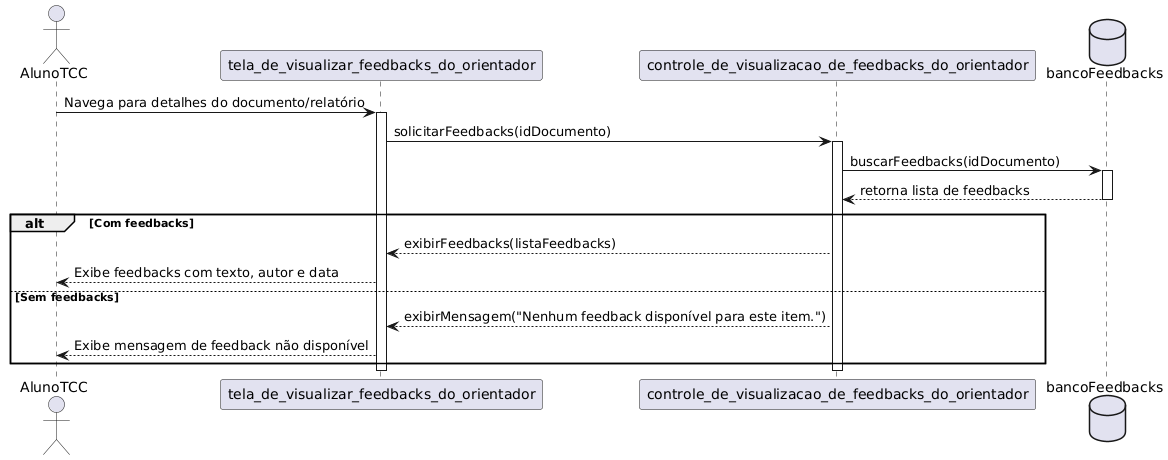

The diagram above was rendered by PlantUML. Its source (embedded in the PNG):
@startuml
actor AlunoTCC
participant Tela_Visualizar_Feedbacks as "tela_de_visualizar_feedbacks_do_orientador"
participant Controlador_Visualizar_Feedbacks as "controle_de_visualizacao_de_feedbacks_do_orientador"
database BancoFeedbacks as "bancoFeedbacks"

AlunoTCC -> Tela_Visualizar_Feedbacks: Navega para detalhes do documento/relatório
activate Tela_Visualizar_Feedbacks
Tela_Visualizar_Feedbacks -> Controlador_Visualizar_Feedbacks: solicitarFeedbacks(idDocumento)
activate Controlador_Visualizar_Feedbacks
Controlador_Visualizar_Feedbacks -> BancoFeedbacks: buscarFeedbacks(idDocumento)
activate BancoFeedbacks
BancoFeedbacks --> Controlador_Visualizar_Feedbacks: retorna lista de feedbacks
deactivate BancoFeedbacks

alt Com feedbacks
    Controlador_Visualizar_Feedbacks --> Tela_Visualizar_Feedbacks: exibirFeedbacks(listaFeedbacks)
    Tela_Visualizar_Feedbacks --> AlunoTCC: Exibe feedbacks com texto, autor e data 
else Sem feedbacks
    Controlador_Visualizar_Feedbacks --> Tela_Visualizar_Feedbacks: exibirMensagem("Nenhum feedback disponível para este item.")
    Tela_Visualizar_Feedbacks --> AlunoTCC: Exibe mensagem de feedback não disponível 
end

deactivate Controlador_Visualizar_Feedbacks
deactivate Tela_Visualizar_Feedbacks
@enduml